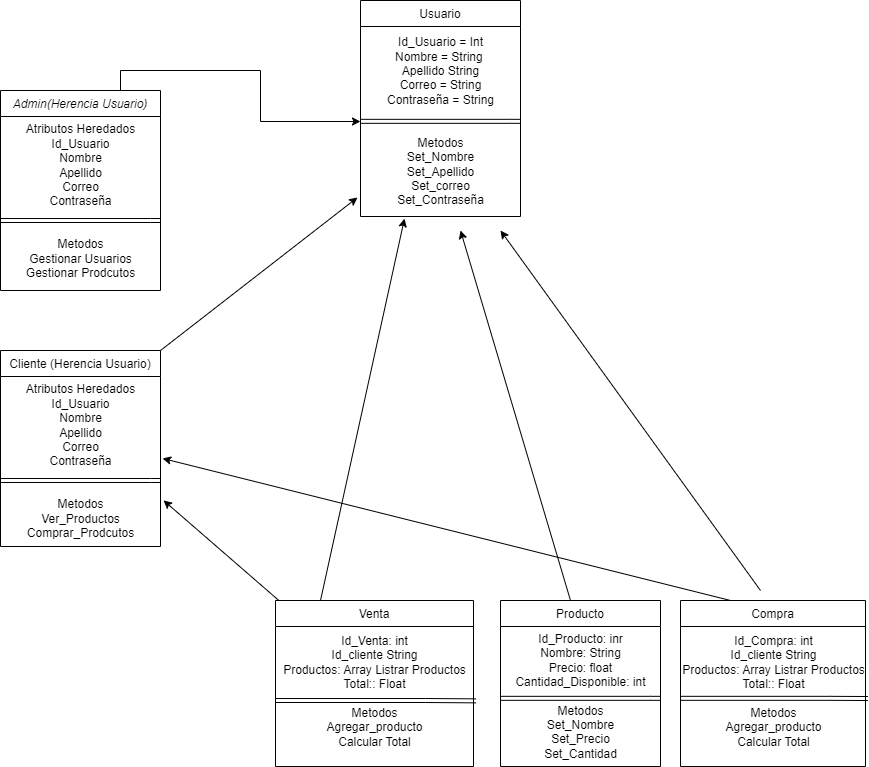

The diagram above was exported from draw.io. Its source (the exported page's mxGraphModel, read from the mxfile embedded in the PNG):
<mxGraphModel dx="1393" dy="789" grid="1" gridSize="10" guides="1" tooltips="1" connect="1" arrows="1" fold="1" page="1" pageScale="1" pageWidth="827" pageHeight="1169" math="0" shadow="0">
  <root>
    <mxCell id="0" />
    <mxCell id="1" parent="0" />
    <mxCell id="3F81zta3QMsK4bDwWv39-23" style="edgeStyle=orthogonalEdgeStyle;rounded=0;orthogonalLoop=1;jettySize=auto;html=1;exitX=0.75;exitY=0;exitDx=0;exitDy=0;" edge="1" parent="1" source="3F81zta3QMsK4bDwWv39-1" target="3F81zta3QMsK4bDwWv39-12">
      <mxGeometry relative="1" as="geometry" />
    </mxCell>
    <mxCell id="3F81zta3QMsK4bDwWv39-1" value="Admin(Herencia Usuario)" style="swimlane;fontStyle=2;align=center;verticalAlign=top;childLayout=stackLayout;horizontal=1;startSize=26;horizontalStack=0;resizeParent=1;resizeLast=0;collapsible=1;marginBottom=0;rounded=0;shadow=0;strokeWidth=1;" vertex="1" parent="1">
      <mxGeometry x="40" y="100" width="160" height="200" as="geometry">
        <mxRectangle x="230" y="140" width="160" height="26" as="alternateBounds" />
      </mxGeometry>
    </mxCell>
    <mxCell id="3F81zta3QMsK4bDwWv39-2" value="Atributos Heredados&lt;div&gt;Id_Usuario&lt;/div&gt;&lt;div&gt;Nombre&lt;/div&gt;&lt;div&gt;Apellido&lt;/div&gt;&lt;div&gt;Correo&lt;/div&gt;&lt;div&gt;Contraseña&lt;/div&gt;&lt;div&gt;&lt;br&gt;&lt;/div&gt;&lt;div&gt;&lt;br&gt;&lt;/div&gt;&lt;div&gt;Metodos&lt;/div&gt;&lt;div&gt;Gestionar Usuarios&lt;/div&gt;&lt;div&gt;Gestionar Prodcutos&lt;/div&gt;" style="text;html=1;align=center;verticalAlign=middle;resizable=0;points=[];autosize=1;strokeColor=none;fillColor=none;" vertex="1" parent="3F81zta3QMsK4bDwWv39-1">
      <mxGeometry y="26" width="160" height="170" as="geometry" />
    </mxCell>
    <mxCell id="3F81zta3QMsK4bDwWv39-3" value="" style="shape=link;html=1;rounded=0;" edge="1" parent="3F81zta3QMsK4bDwWv39-1">
      <mxGeometry width="100" relative="1" as="geometry">
        <mxPoint y="130" as="sourcePoint" />
        <mxPoint x="160" y="130" as="targetPoint" />
        <Array as="points">
          <mxPoint x="150" y="130" />
        </Array>
      </mxGeometry>
    </mxCell>
    <mxCell id="3F81zta3QMsK4bDwWv39-4" value="Cliente (Herencia Usuario)&#10;" style="swimlane;fontStyle=0;align=center;verticalAlign=top;childLayout=stackLayout;horizontal=1;startSize=26;horizontalStack=0;resizeParent=1;resizeLast=0;collapsible=1;marginBottom=0;rounded=0;shadow=0;strokeWidth=1;" vertex="1" parent="1">
      <mxGeometry x="40" y="360" width="160" height="196" as="geometry">
        <mxRectangle x="130" y="380" width="160" height="26" as="alternateBounds" />
      </mxGeometry>
    </mxCell>
    <mxCell id="3F81zta3QMsK4bDwWv39-5" value="Atributos Heredados&lt;div&gt;Id_Usuario&lt;/div&gt;&lt;div&gt;Nombre&lt;/div&gt;&lt;div&gt;Apellido&lt;/div&gt;&lt;div&gt;Correo&lt;/div&gt;&lt;div&gt;Contraseña&lt;/div&gt;&lt;div&gt;&lt;br&gt;&lt;/div&gt;&lt;div&gt;&lt;br&gt;&lt;/div&gt;&lt;div&gt;Metodos&lt;/div&gt;&lt;div&gt;&lt;span style=&quot;background-color: initial;&quot;&gt;Ver_Productos&lt;/span&gt;&lt;/div&gt;&lt;div&gt;&lt;span style=&quot;background-color: initial;&quot;&gt;Comprar_Prodcutos&lt;/span&gt;&lt;br&gt;&lt;/div&gt;" style="text;html=1;align=center;verticalAlign=middle;resizable=0;points=[];autosize=1;strokeColor=none;fillColor=none;" vertex="1" parent="3F81zta3QMsK4bDwWv39-4">
      <mxGeometry y="26" width="160" height="170" as="geometry" />
    </mxCell>
    <mxCell id="3F81zta3QMsK4bDwWv39-6" value="" style="shape=link;html=1;rounded=0;" edge="1" parent="3F81zta3QMsK4bDwWv39-4">
      <mxGeometry width="100" relative="1" as="geometry">
        <mxPoint y="130" as="sourcePoint" />
        <mxPoint x="160" y="130" as="targetPoint" />
        <Array as="points">
          <mxPoint x="150" y="130" />
        </Array>
      </mxGeometry>
    </mxCell>
    <mxCell id="3F81zta3QMsK4bDwWv39-7" value="Producto" style="swimlane;fontStyle=0;align=center;verticalAlign=top;childLayout=stackLayout;horizontal=1;startSize=26;horizontalStack=0;resizeParent=1;resizeLast=0;collapsible=1;marginBottom=0;rounded=0;shadow=0;strokeWidth=1;" vertex="1" parent="1">
      <mxGeometry x="540" y="610" width="160" height="166" as="geometry">
        <mxRectangle x="340" y="380" width="170" height="26" as="alternateBounds" />
      </mxGeometry>
    </mxCell>
    <mxCell id="3F81zta3QMsK4bDwWv39-8" value="Id_Producto: inr&lt;div&gt;Nombre: String&lt;/div&gt;&lt;div&gt;Precio: float&lt;/div&gt;&lt;div&gt;Cantidad_Disponible: int&lt;/div&gt;&lt;div&gt;&lt;br&gt;&lt;/div&gt;&lt;div&gt;Metodos&lt;/div&gt;&lt;div&gt;Set_Nombre&lt;/div&gt;&lt;div&gt;Set_Precio&lt;/div&gt;&lt;div&gt;Set_Cantidad&lt;/div&gt;" style="text;html=1;align=center;verticalAlign=middle;resizable=0;points=[];autosize=1;strokeColor=none;fillColor=none;" vertex="1" parent="3F81zta3QMsK4bDwWv39-7">
      <mxGeometry y="26" width="160" height="140" as="geometry" />
    </mxCell>
    <mxCell id="3F81zta3QMsK4bDwWv39-9" value="" style="shape=link;html=1;rounded=0;" edge="1" parent="3F81zta3QMsK4bDwWv39-7">
      <mxGeometry width="100" relative="1" as="geometry">
        <mxPoint y="97.82999999999998" as="sourcePoint" />
        <mxPoint x="160" y="97.82999999999998" as="targetPoint" />
        <Array as="points">
          <mxPoint x="150" y="97.82999999999998" />
        </Array>
      </mxGeometry>
    </mxCell>
    <mxCell id="3F81zta3QMsK4bDwWv39-10" value="Usuario" style="swimlane;fontStyle=0;align=center;verticalAlign=top;childLayout=stackLayout;horizontal=1;startSize=26;horizontalStack=0;resizeParent=1;resizeLast=0;collapsible=1;marginBottom=0;rounded=0;shadow=0;strokeWidth=1;" vertex="1" parent="1">
      <mxGeometry x="400" y="10" width="160" height="216" as="geometry">
        <mxRectangle x="550" y="140" width="160" height="26" as="alternateBounds" />
      </mxGeometry>
    </mxCell>
    <mxCell id="3F81zta3QMsK4bDwWv39-11" value="" style="shape=link;html=1;rounded=0;" edge="1" parent="3F81zta3QMsK4bDwWv39-10">
      <mxGeometry width="100" relative="1" as="geometry">
        <mxPoint y="120.82999999999998" as="sourcePoint" />
        <mxPoint x="160" y="120.82999999999998" as="targetPoint" />
        <Array as="points">
          <mxPoint x="150" y="120.82999999999998" />
        </Array>
      </mxGeometry>
    </mxCell>
    <mxCell id="3F81zta3QMsK4bDwWv39-13" value="Compra" style="swimlane;fontStyle=0;align=center;verticalAlign=top;childLayout=stackLayout;horizontal=1;startSize=26;horizontalStack=0;resizeParent=1;resizeLast=0;collapsible=1;marginBottom=0;rounded=0;shadow=0;strokeWidth=1;" vertex="1" parent="1">
      <mxGeometry x="720" y="610" width="185" height="166" as="geometry">
        <mxRectangle x="340" y="380" width="170" height="26" as="alternateBounds" />
      </mxGeometry>
    </mxCell>
    <mxCell id="3F81zta3QMsK4bDwWv39-14" value="Id_Compra: int&lt;div&gt;&lt;span style=&quot;background-color: initial;&quot;&gt;Id_cliente String&lt;/span&gt;&lt;div&gt;Productos: Array Listrar Productos&lt;/div&gt;&lt;div&gt;Total:: Float&lt;/div&gt;&lt;div&gt;&lt;br&gt;&lt;/div&gt;&lt;div&gt;Metodos&lt;/div&gt;&lt;div&gt;Agregar_producto&lt;/div&gt;&lt;div&gt;Calcular Total&lt;/div&gt;&lt;/div&gt;" style="text;html=1;align=center;verticalAlign=middle;resizable=0;points=[];autosize=1;strokeColor=none;fillColor=none;" vertex="1" parent="3F81zta3QMsK4bDwWv39-13">
      <mxGeometry y="26" width="185" height="130" as="geometry" />
    </mxCell>
    <mxCell id="3F81zta3QMsK4bDwWv39-15" value="" style="shape=link;html=1;rounded=0;entryX=1.013;entryY=0.554;entryDx=0;entryDy=0;entryPerimeter=0;" edge="1" parent="3F81zta3QMsK4bDwWv39-13" target="3F81zta3QMsK4bDwWv39-14">
      <mxGeometry width="100" relative="1" as="geometry">
        <mxPoint y="97.82999999999998" as="sourcePoint" />
        <mxPoint x="160" y="97.82999999999998" as="targetPoint" />
        <Array as="points">
          <mxPoint x="150" y="97.82999999999998" />
        </Array>
      </mxGeometry>
    </mxCell>
    <mxCell id="3F81zta3QMsK4bDwWv39-16" value="Venta" style="swimlane;fontStyle=0;align=center;verticalAlign=top;childLayout=stackLayout;horizontal=1;startSize=26;horizontalStack=0;resizeParent=1;resizeLast=0;collapsible=1;marginBottom=0;rounded=0;shadow=0;strokeWidth=1;" vertex="1" parent="1">
      <mxGeometry x="315" y="610" width="198" height="166" as="geometry">
        <mxRectangle x="340" y="380" width="170" height="26" as="alternateBounds" />
      </mxGeometry>
    </mxCell>
    <mxCell id="3F81zta3QMsK4bDwWv39-17" value="Id_Venta: int&lt;div&gt;&lt;span style=&quot;background-color: initial;&quot;&gt;Id_cliente String&lt;/span&gt;&lt;div&gt;Productos: Array Listrar Productos&lt;/div&gt;&lt;div&gt;Total:: Float&lt;/div&gt;&lt;div&gt;&lt;br&gt;&lt;/div&gt;&lt;div&gt;Metodos&lt;/div&gt;&lt;div&gt;Agregar_producto&lt;/div&gt;&lt;div&gt;Calcular Total&lt;/div&gt;&lt;/div&gt;" style="text;html=1;align=center;verticalAlign=middle;resizable=0;points=[];autosize=1;strokeColor=none;fillColor=none;" vertex="1" parent="3F81zta3QMsK4bDwWv39-16">
      <mxGeometry y="26" width="198" height="130" as="geometry" />
    </mxCell>
    <mxCell id="3F81zta3QMsK4bDwWv39-18" value="" style="shape=link;html=1;rounded=0;entryX=1.013;entryY=0.572;entryDx=0;entryDy=0;entryPerimeter=0;" edge="1" parent="3F81zta3QMsK4bDwWv39-16" target="3F81zta3QMsK4bDwWv39-17">
      <mxGeometry width="100" relative="1" as="geometry">
        <mxPoint y="100" as="sourcePoint" />
        <mxPoint x="160" y="100" as="targetPoint" />
        <Array as="points">
          <mxPoint x="150" y="100" />
        </Array>
      </mxGeometry>
    </mxCell>
    <mxCell id="3F81zta3QMsK4bDwWv39-12" value="Id_Usuario = Int&lt;div&gt;Nombre = String&amp;nbsp;&lt;/div&gt;&lt;div&gt;Apellido String&lt;/div&gt;&lt;div&gt;Correo = String&lt;/div&gt;&lt;div&gt;Contraseña = String&lt;/div&gt;&lt;div&gt;&lt;br&gt;&lt;/div&gt;&lt;div&gt;&lt;br&gt;&lt;/div&gt;&lt;div&gt;Metodos&lt;/div&gt;&lt;div&gt;Set_Nombre&lt;/div&gt;&lt;div&gt;Set_Apellido&lt;/div&gt;&lt;div&gt;Set_correo&lt;/div&gt;&lt;div&gt;Set_Contraseña&lt;/div&gt;" style="text;html=1;align=center;verticalAlign=middle;resizable=0;points=[];autosize=1;strokeColor=none;fillColor=none;" vertex="1" parent="1">
      <mxGeometry x="400" y="36" width="160" height="190" as="geometry" />
    </mxCell>
    <mxCell id="3F81zta3QMsK4bDwWv39-26" value="" style="endArrow=classic;html=1;rounded=0;entryX=-0.019;entryY=0.9;entryDx=0;entryDy=0;entryPerimeter=0;" edge="1" parent="1" target="3F81zta3QMsK4bDwWv39-12">
      <mxGeometry width="50" height="50" relative="1" as="geometry">
        <mxPoint x="200" y="360" as="sourcePoint" />
        <mxPoint x="250" y="310" as="targetPoint" />
      </mxGeometry>
    </mxCell>
    <mxCell id="3F81zta3QMsK4bDwWv39-27" value="" style="endArrow=classic;html=1;rounded=0;entryX=1.019;entryY=0.729;entryDx=0;entryDy=0;entryPerimeter=0;" edge="1" parent="1" source="3F81zta3QMsK4bDwWv39-16" target="3F81zta3QMsK4bDwWv39-5">
      <mxGeometry width="50" height="50" relative="1" as="geometry">
        <mxPoint x="370" y="570" as="sourcePoint" />
        <mxPoint x="420" y="520" as="targetPoint" />
      </mxGeometry>
    </mxCell>
    <mxCell id="3F81zta3QMsK4bDwWv39-28" value="" style="endArrow=classic;html=1;rounded=0;entryX=1.013;entryY=0.482;entryDx=0;entryDy=0;entryPerimeter=0;" edge="1" parent="1" target="3F81zta3QMsK4bDwWv39-5">
      <mxGeometry width="50" height="50" relative="1" as="geometry">
        <mxPoint x="770" y="610" as="sourcePoint" />
        <mxPoint x="820" y="560" as="targetPoint" />
      </mxGeometry>
    </mxCell>
    <mxCell id="3F81zta3QMsK4bDwWv39-29" value="" style="endArrow=classic;html=1;rounded=0;" edge="1" parent="1">
      <mxGeometry width="50" height="50" relative="1" as="geometry">
        <mxPoint x="610" y="610" as="sourcePoint" />
        <mxPoint x="500" y="240" as="targetPoint" />
      </mxGeometry>
    </mxCell>
    <mxCell id="3F81zta3QMsK4bDwWv39-30" value="" style="endArrow=classic;html=1;rounded=0;entryX=0.275;entryY=1.011;entryDx=0;entryDy=0;entryPerimeter=0;" edge="1" parent="1" target="3F81zta3QMsK4bDwWv39-12">
      <mxGeometry width="50" height="50" relative="1" as="geometry">
        <mxPoint x="360" y="610" as="sourcePoint" />
        <mxPoint x="410" y="560" as="targetPoint" />
      </mxGeometry>
    </mxCell>
    <mxCell id="3F81zta3QMsK4bDwWv39-31" value="" style="endArrow=classic;html=1;rounded=0;" edge="1" parent="1">
      <mxGeometry width="50" height="50" relative="1" as="geometry">
        <mxPoint x="800" y="600" as="sourcePoint" />
        <mxPoint x="540" y="240" as="targetPoint" />
      </mxGeometry>
    </mxCell>
  </root>
</mxGraphModel>